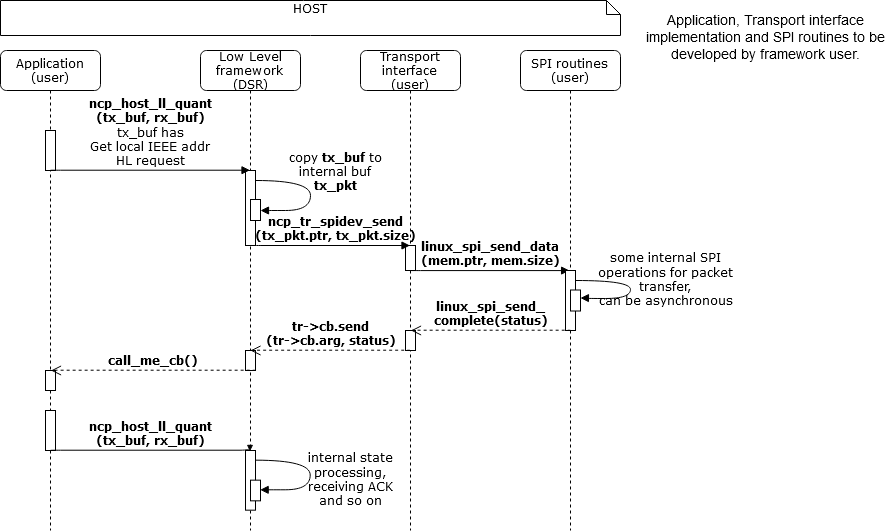

The diagram above was exported from draw.io. Its source (the exported page's mxGraphModel, read from the mxfile embedded in the PNG):
<mxGraphModel dx="1790" dy="976" grid="1" gridSize="5" guides="1" tooltips="1" connect="1" arrows="1" fold="1" page="1" pageScale="1" pageWidth="1100" pageHeight="850" background="#ffffff" math="0" shadow="0">
  <root>
    <mxCell id="0" />
    <mxCell id="1" parent="0" />
    <mxCell id="7baba1c4bc27f4b0-8" value="Application&lt;br&gt;(user)" style="shape=umlLifeline;perimeter=lifelinePerimeter;whiteSpace=wrap;html=1;container=1;collapsible=0;recursiveResize=0;outlineConnect=0;rounded=1;shadow=0;comic=0;labelBackgroundColor=none;strokeWidth=1;fontFamily=Verdana;fontSize=12;align=center;" parent="1" vertex="1">
      <mxGeometry x="40" y="80" width="100" height="480" as="geometry" />
    </mxCell>
    <mxCell id="r6zLQFX7R0wuCpWEGuFj-1" value="" style="html=1;points=[];perimeter=orthogonalPerimeter;rounded=0;shadow=0;comic=0;labelBackgroundColor=none;strokeWidth=1;fontFamily=Verdana;fontSize=12;align=center;" parent="7baba1c4bc27f4b0-8" vertex="1">
      <mxGeometry x="45" y="80" width="10" height="40" as="geometry" />
    </mxCell>
    <mxCell id="I-22wLJtSYFneqqiPyj4-22" value="" style="html=1;points=[];perimeter=orthogonalPerimeter;rounded=0;shadow=0;comic=0;labelBackgroundColor=none;strokeWidth=1;fontFamily=Verdana;fontSize=12;align=center;" vertex="1" parent="7baba1c4bc27f4b0-8">
      <mxGeometry x="45" y="320" width="10" height="20" as="geometry" />
    </mxCell>
    <mxCell id="I-22wLJtSYFneqqiPyj4-25" value="" style="html=1;points=[];perimeter=orthogonalPerimeter;rounded=0;shadow=0;comic=0;labelBackgroundColor=none;strokeWidth=1;fontFamily=Verdana;fontSize=12;align=center;" vertex="1" parent="7baba1c4bc27f4b0-8">
      <mxGeometry x="45" y="360" width="10" height="40" as="geometry" />
    </mxCell>
    <mxCell id="7baba1c4bc27f4b0-2" value="Low Level framework&lt;br&gt;(DSR)" style="shape=umlLifeline;perimeter=lifelinePerimeter;whiteSpace=wrap;html=1;container=1;collapsible=0;recursiveResize=0;outlineConnect=0;rounded=1;shadow=0;comic=0;labelBackgroundColor=none;strokeWidth=1;fontFamily=Verdana;fontSize=12;align=center;" parent="1" vertex="1">
      <mxGeometry x="240" y="80" width="100" height="480" as="geometry" />
    </mxCell>
    <mxCell id="I-22wLJtSYFneqqiPyj4-1" value="" style="html=1;points=[];perimeter=orthogonalPerimeter;rounded=0;shadow=0;comic=0;labelBackgroundColor=none;strokeWidth=1;fontFamily=Verdana;fontSize=12;align=center;" vertex="1" parent="7baba1c4bc27f4b0-2">
      <mxGeometry x="45" y="120" width="10" height="75" as="geometry" />
    </mxCell>
    <mxCell id="I-22wLJtSYFneqqiPyj4-2" value="" style="html=1;points=[];perimeter=orthogonalPerimeter;rounded=0;shadow=0;comic=0;labelBackgroundColor=none;strokeWidth=1;fontFamily=Verdana;fontSize=12;align=center;" vertex="1" parent="7baba1c4bc27f4b0-2">
      <mxGeometry x="50" y="149" width="10" height="21" as="geometry" />
    </mxCell>
    <mxCell id="I-22wLJtSYFneqqiPyj4-3" value="&lt;div&gt;copy &lt;b&gt;tx_buf&lt;/b&gt; to &lt;br&gt;&lt;/div&gt;&lt;div&gt;internal buf&lt;br&gt;&lt;b&gt;tx_pkt&lt;/b&gt;&lt;br&gt;&lt;/div&gt;" style="html=1;verticalAlign=bottom;endArrow=block;labelBackgroundColor=none;fontFamily=Verdana;fontSize=12;elbow=vertical;edgeStyle=orthogonalEdgeStyle;curved=1;exitX=1.038;exitY=0.345;exitPerimeter=0;" edge="1" parent="7baba1c4bc27f4b0-2">
      <mxGeometry x="0.2574" y="-29" relative="1" as="geometry">
        <mxPoint x="55.333333333333485" y="129.9999999999999" as="sourcePoint" />
        <mxPoint x="60" y="159.9999999999999" as="targetPoint" />
        <Array as="points">
          <mxPoint x="110" y="130" />
          <mxPoint x="110" y="160" />
          <mxPoint x="60" y="160" />
        </Array>
        <mxPoint x="25" y="14" as="offset" />
      </mxGeometry>
    </mxCell>
    <mxCell id="I-22wLJtSYFneqqiPyj4-20" value="" style="html=1;points=[];perimeter=orthogonalPerimeter;rounded=0;shadow=0;comic=0;labelBackgroundColor=none;strokeWidth=1;fontFamily=Verdana;fontSize=12;align=center;" vertex="1" parent="7baba1c4bc27f4b0-2">
      <mxGeometry x="45" y="300" width="10" height="20" as="geometry" />
    </mxCell>
    <mxCell id="7baba1c4bc27f4b0-3" value="Transport interface&lt;br&gt;(user)" style="shape=umlLifeline;perimeter=lifelinePerimeter;whiteSpace=wrap;html=1;container=1;collapsible=0;recursiveResize=0;outlineConnect=0;rounded=1;shadow=0;comic=0;labelBackgroundColor=none;strokeWidth=1;fontFamily=Verdana;fontSize=12;align=center;" parent="1" vertex="1">
      <mxGeometry x="400" y="80" width="100" height="480" as="geometry" />
    </mxCell>
    <mxCell id="I-22wLJtSYFneqqiPyj4-7" value="" style="html=1;points=[];perimeter=orthogonalPerimeter;rounded=0;shadow=0;comic=0;labelBackgroundColor=none;strokeWidth=1;fontFamily=Verdana;fontSize=12;align=center;" vertex="1" parent="7baba1c4bc27f4b0-3">
      <mxGeometry x="45" y="195" width="10" height="25" as="geometry" />
    </mxCell>
    <mxCell id="7baba1c4bc27f4b0-4" value="SPI routines&lt;br&gt;(user)" style="shape=umlLifeline;perimeter=lifelinePerimeter;whiteSpace=wrap;html=1;container=1;collapsible=0;recursiveResize=0;outlineConnect=0;rounded=1;shadow=0;comic=0;labelBackgroundColor=none;strokeWidth=1;fontFamily=Verdana;fontSize=12;align=center;" parent="1" vertex="1">
      <mxGeometry x="560" y="80" width="100" height="480" as="geometry" />
    </mxCell>
    <mxCell id="7baba1c4bc27f4b0-14" value="&lt;div&gt;&lt;b&gt;ncp_host_ll_quant&lt;/b&gt;&lt;/div&gt;&lt;div&gt;&lt;b&gt;(tx_buf, rx_buf) &lt;/b&gt;&lt;br&gt;&lt;/div&gt;&lt;div&gt;tx_buf has&lt;br&gt;&lt;/div&gt;&lt;div&gt;Get local IEEE addr &lt;br&gt;&lt;/div&gt;&lt;div&gt;HL request&lt;br&gt;&lt;/div&gt;" style="html=1;verticalAlign=bottom;endArrow=block;labelBackgroundColor=none;fontFamily=Verdana;fontSize=12;edgeStyle=elbowEdgeStyle;elbow=vertical;" parent="1" target="7baba1c4bc27f4b0-2" edge="1">
      <mxGeometry relative="1" as="geometry">
        <mxPoint x="90" y="199.76470588235293" as="sourcePoint" />
        <mxPoint x="240" y="200.00000000000023" as="targetPoint" />
      </mxGeometry>
    </mxCell>
    <mxCell id="7baba1c4bc27f4b0-40" value="HOST" style="shape=note;whiteSpace=wrap;html=1;size=14;verticalAlign=top;align=center;spacingTop=-6;rounded=0;shadow=0;comic=0;labelBackgroundColor=none;strokeWidth=1;fontFamily=Verdana;fontSize=12" parent="1" vertex="1">
      <mxGeometry x="40" y="30" width="620" height="35" as="geometry" />
    </mxCell>
    <mxCell id="I-22wLJtSYFneqqiPyj4-4" value="&lt;b&gt;ncp_tr_spidev_send&lt;br&gt;(tx_pkt.ptr, tx_pkt.size)&lt;/b&gt;" style="html=1;verticalAlign=bottom;endArrow=block;labelBackgroundColor=none;fontFamily=Verdana;fontSize=12;edgeStyle=elbowEdgeStyle;elbow=vertical;exitX=0.54;exitY=0.999;exitDx=0;exitDy=0;exitPerimeter=0;" edge="1" parent="1" source="I-22wLJtSYFneqqiPyj4-1" target="7baba1c4bc27f4b0-3">
      <mxGeometry x="0.0639" relative="1" as="geometry">
        <mxPoint x="289.9999999999999" y="260.1600000000001" as="sourcePoint" />
        <mxPoint x="429.1700000000002" y="260.00482758620706" as="targetPoint" />
        <Array as="points">
          <mxPoint x="330" y="275" />
        </Array>
        <mxPoint as="offset" />
      </mxGeometry>
    </mxCell>
    <mxCell id="I-22wLJtSYFneqqiPyj4-10" value="&lt;b&gt;linux_spi_send_data&lt;br&gt;(mem.ptr, mem.size)&lt;/b&gt;" style="html=1;verticalAlign=bottom;endArrow=block;labelBackgroundColor=none;fontFamily=Verdana;fontSize=12;edgeStyle=elbowEdgeStyle;elbow=vertical;exitX=0.54;exitY=0.999;exitDx=0;exitDy=0;exitPerimeter=0;" edge="1" parent="1">
      <mxGeometry relative="1" as="geometry">
        <mxPoint x="449.9999999999999" y="300.00499999999994" as="sourcePoint" />
        <mxPoint x="609.1" y="300.08" as="targetPoint" />
        <Array as="points">
          <mxPoint x="489.6" y="300.08" />
        </Array>
      </mxGeometry>
    </mxCell>
    <mxCell id="I-22wLJtSYFneqqiPyj4-12" value="" style="html=1;points=[];perimeter=orthogonalPerimeter;rounded=0;shadow=0;comic=0;labelBackgroundColor=none;strokeWidth=1;fontFamily=Verdana;fontSize=12;align=center;" vertex="1" parent="1">
      <mxGeometry x="605" y="299.99999999999994" width="10" height="60" as="geometry" />
    </mxCell>
    <mxCell id="I-22wLJtSYFneqqiPyj4-13" value="" style="html=1;points=[];perimeter=orthogonalPerimeter;rounded=0;shadow=0;comic=0;labelBackgroundColor=none;strokeWidth=1;fontFamily=Verdana;fontSize=12;align=center;" vertex="1" parent="1">
      <mxGeometry x="610" y="319.49999999999994" width="10" height="21" as="geometry" />
    </mxCell>
    <mxCell id="I-22wLJtSYFneqqiPyj4-14" value="some internal SPI&lt;br&gt;operations for packet &lt;br&gt;transfer,&lt;br&gt;can be asynchronous" style="html=1;verticalAlign=bottom;endArrow=block;labelBackgroundColor=none;fontFamily=Verdana;fontSize=12;elbow=vertical;edgeStyle=orthogonalEdgeStyle;curved=1;exitX=1.038;exitY=0.345;exitPerimeter=0;entryX=0.993;entryY=0.382;entryDx=0;entryDy=0;entryPerimeter=0;" edge="1" parent="1" target="I-22wLJtSYFneqqiPyj4-13">
      <mxGeometry x="0.1791" y="37" relative="1" as="geometry">
        <mxPoint x="615.3333333333335" y="309.99999999999983" as="sourcePoint" />
        <mxPoint x="620" y="339.99999999999983" as="targetPoint" />
        <Array as="points">
          <mxPoint x="670" y="310" />
          <mxPoint x="670" y="328" />
          <mxPoint x="620" y="328" />
        </Array>
        <mxPoint x="35" y="-25" as="offset" />
      </mxGeometry>
    </mxCell>
    <mxCell id="I-22wLJtSYFneqqiPyj4-16" value="" style="html=1;points=[];perimeter=orthogonalPerimeter;rounded=0;shadow=0;comic=0;labelBackgroundColor=none;strokeWidth=1;fontFamily=Verdana;fontSize=12;align=center;" vertex="1" parent="1">
      <mxGeometry x="445" y="360" width="10" height="20" as="geometry" />
    </mxCell>
    <mxCell id="I-22wLJtSYFneqqiPyj4-15" value="&lt;b&gt;linux_spi_send_&lt;br&gt;complete(status)&lt;/b&gt;" style="html=1;verticalAlign=bottom;endArrow=open;dashed=1;endSize=8;labelBackgroundColor=none;fontFamily=Verdana;fontSize=12;edgeStyle=elbowEdgeStyle;elbow=vertical;" edge="1" parent="1">
      <mxGeometry relative="1" as="geometry">
        <mxPoint x="450.5" y="360" as="targetPoint" />
        <Array as="points" />
        <mxPoint x="610" y="360" as="sourcePoint" />
      </mxGeometry>
    </mxCell>
    <mxCell id="I-22wLJtSYFneqqiPyj4-19" value="&lt;div&gt;&lt;b&gt;tr-&amp;gt;cb.send&lt;/b&gt;&lt;/div&gt;&lt;div&gt;&lt;b&gt;(tr-&amp;gt;cb.arg, status)&lt;/b&gt;&lt;/div&gt;" style="html=1;verticalAlign=bottom;endArrow=open;dashed=1;endSize=8;labelBackgroundColor=none;fontFamily=Verdana;fontSize=12;edgeStyle=elbowEdgeStyle;elbow=vertical;" edge="1" parent="1">
      <mxGeometry relative="1" as="geometry">
        <mxPoint x="290" y="379.9999999999999" as="targetPoint" />
        <Array as="points" />
        <mxPoint x="449.5" y="379.9999999999999" as="sourcePoint" />
      </mxGeometry>
    </mxCell>
    <mxCell id="I-22wLJtSYFneqqiPyj4-21" value="&lt;b&gt;call_me_cb()&lt;/b&gt;" style="html=1;verticalAlign=bottom;endArrow=open;dashed=1;endSize=8;labelBackgroundColor=none;fontFamily=Verdana;fontSize=12;edgeStyle=elbowEdgeStyle;elbow=vertical;entryX=0.5;entryY=0;entryDx=0;entryDy=0;entryPerimeter=0;" edge="1" parent="1">
      <mxGeometry relative="1" as="geometry">
        <mxPoint x="90.5" y="399.9999999999999" as="targetPoint" />
        <Array as="points" />
        <mxPoint x="295" y="399.9999999999999" as="sourcePoint" />
      </mxGeometry>
    </mxCell>
    <mxCell id="I-22wLJtSYFneqqiPyj4-26" value="" style="html=1;points=[];perimeter=orthogonalPerimeter;rounded=0;shadow=0;comic=0;labelBackgroundColor=none;strokeWidth=1;fontFamily=Verdana;fontSize=12;align=center;" vertex="1" parent="1">
      <mxGeometry x="285" y="480" width="10" height="59.67" as="geometry" />
    </mxCell>
    <mxCell id="I-22wLJtSYFneqqiPyj4-27" value="" style="html=1;points=[];perimeter=orthogonalPerimeter;rounded=0;shadow=0;comic=0;labelBackgroundColor=none;strokeWidth=1;fontFamily=Verdana;fontSize=12;align=center;" vertex="1" parent="1">
      <mxGeometry x="290" y="509.65999999999997" width="10" height="20.67" as="geometry" />
    </mxCell>
    <mxCell id="I-22wLJtSYFneqqiPyj4-28" value="internal state&lt;br&gt;processing,&lt;br&gt;&lt;div&gt;receiving ACK&lt;/div&gt;&lt;div&gt;and so on&lt;br&gt;&lt;/div&gt;" style="html=1;verticalAlign=bottom;endArrow=block;labelBackgroundColor=none;fontFamily=Verdana;fontSize=12;elbow=vertical;edgeStyle=orthogonalEdgeStyle;curved=1;exitX=1.038;exitY=0.345;exitPerimeter=0;" edge="1" parent="1">
      <mxGeometry x="0.2552" y="45" relative="1" as="geometry">
        <mxPoint x="295.00333333333356" y="489.66999999999985" as="sourcePoint" />
        <mxPoint x="299.6700000000001" y="519.3399999999999" as="targetPoint" />
        <Array as="points">
          <mxPoint x="349.67" y="489.34000000000003" />
          <mxPoint x="349.67" y="519.34" />
          <mxPoint x="299.67" y="519.34" />
        </Array>
        <mxPoint x="40" y="-24" as="offset" />
      </mxGeometry>
    </mxCell>
    <mxCell id="I-22wLJtSYFneqqiPyj4-24" value="&lt;div&gt;&lt;b&gt;ncp_host_ll_quant&lt;/b&gt;&lt;/div&gt;&lt;div&gt;&lt;b&gt;(tx_buf, rx_buf) &lt;br&gt;&lt;/b&gt;&lt;/div&gt;" style="html=1;verticalAlign=bottom;endArrow=block;labelBackgroundColor=none;fontFamily=Verdana;fontSize=12;edgeStyle=elbowEdgeStyle;elbow=vertical;" edge="1" parent="1">
      <mxGeometry relative="1" as="geometry">
        <mxPoint x="90" y="480.00470588235294" as="sourcePoint" />
        <mxPoint x="289.5" y="480.40666666666675" as="targetPoint" />
      </mxGeometry>
    </mxCell>
    <mxCell id="I-22wLJtSYFneqqiPyj4-29" value="&lt;div&gt;Application, Transport interface implementation and SPI routines to be developed by framework user.&lt;/div&gt;&lt;div&gt;&lt;br&gt;&lt;/div&gt;" style="text;html=1;strokeColor=none;fillColor=none;align=center;verticalAlign=middle;whiteSpace=wrap;rounded=0;fontSize=14;" vertex="1" parent="1">
      <mxGeometry x="680" y="65" width="250" height="20" as="geometry" />
    </mxCell>
  </root>
</mxGraphModel>